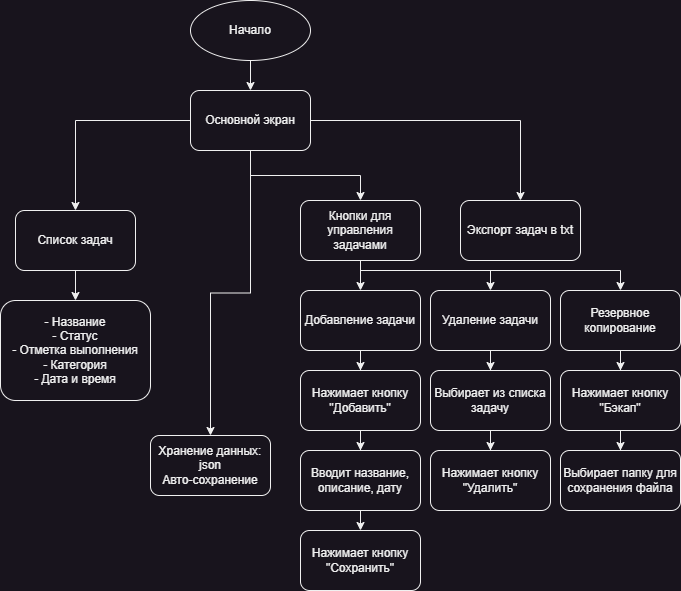

The diagram above was exported from draw.io. Its source (the exported page's mxGraphModel, read from the mxfile embedded in the PNG):
<mxGraphModel dx="1313" dy="786" grid="1" gridSize="10" guides="1" tooltips="1" connect="1" arrows="1" fold="1" page="1" pageScale="1" pageWidth="827" pageHeight="1169" math="0" shadow="0">
  <root>
    <mxCell id="0" />
    <mxCell id="1" parent="0" />
    <mxCell id="j27YRT875FW1kfULd9Tp-1" style="edgeStyle=orthogonalEdgeStyle;rounded=0;orthogonalLoop=1;jettySize=auto;html=1;" edge="1" parent="1" source="j27YRT875FW1kfULd9Tp-2" target="j27YRT875FW1kfULd9Tp-7">
      <mxGeometry relative="1" as="geometry" />
    </mxCell>
    <mxCell id="j27YRT875FW1kfULd9Tp-2" value="Начало" style="ellipse;whiteSpace=wrap;html=1;" vertex="1" parent="1">
      <mxGeometry x="260" y="150" width="120" height="60" as="geometry" />
    </mxCell>
    <mxCell id="j27YRT875FW1kfULd9Tp-3" style="edgeStyle=orthogonalEdgeStyle;rounded=0;orthogonalLoop=1;jettySize=auto;html=1;entryX=0.5;entryY=0;entryDx=0;entryDy=0;" edge="1" parent="1" source="j27YRT875FW1kfULd9Tp-7" target="j27YRT875FW1kfULd9Tp-9">
      <mxGeometry relative="1" as="geometry" />
    </mxCell>
    <mxCell id="j27YRT875FW1kfULd9Tp-4" style="edgeStyle=orthogonalEdgeStyle;rounded=0;orthogonalLoop=1;jettySize=auto;html=1;entryX=0.5;entryY=0;entryDx=0;entryDy=0;" edge="1" parent="1" source="j27YRT875FW1kfULd9Tp-7" target="j27YRT875FW1kfULd9Tp-11">
      <mxGeometry relative="1" as="geometry" />
    </mxCell>
    <mxCell id="j27YRT875FW1kfULd9Tp-5" style="edgeStyle=orthogonalEdgeStyle;rounded=0;orthogonalLoop=1;jettySize=auto;html=1;entryX=0.5;entryY=0;entryDx=0;entryDy=0;" edge="1" parent="1" source="j27YRT875FW1kfULd9Tp-7" target="j27YRT875FW1kfULd9Tp-14">
      <mxGeometry relative="1" as="geometry" />
    </mxCell>
    <mxCell id="j27YRT875FW1kfULd9Tp-6" style="edgeStyle=orthogonalEdgeStyle;rounded=0;orthogonalLoop=1;jettySize=auto;html=1;entryX=0.5;entryY=0;entryDx=0;entryDy=0;" edge="1" parent="1" source="j27YRT875FW1kfULd9Tp-7" target="j27YRT875FW1kfULd9Tp-15">
      <mxGeometry relative="1" as="geometry" />
    </mxCell>
    <mxCell id="j27YRT875FW1kfULd9Tp-7" value="Основной экран" style="rounded=1;whiteSpace=wrap;html=1;" vertex="1" parent="1">
      <mxGeometry x="260" y="240" width="120" height="60" as="geometry" />
    </mxCell>
    <mxCell id="j27YRT875FW1kfULd9Tp-8" style="edgeStyle=orthogonalEdgeStyle;rounded=0;orthogonalLoop=1;jettySize=auto;html=1;entryX=0.5;entryY=0;entryDx=0;entryDy=0;" edge="1" parent="1" source="j27YRT875FW1kfULd9Tp-9" target="j27YRT875FW1kfULd9Tp-12">
      <mxGeometry relative="1" as="geometry" />
    </mxCell>
    <mxCell id="j27YRT875FW1kfULd9Tp-9" value="Список задач" style="rounded=1;whiteSpace=wrap;html=1;" vertex="1" parent="1">
      <mxGeometry x="85" y="360" width="120" height="60" as="geometry" />
    </mxCell>
    <mxCell id="o6QJblB1Smc_fNj8Gcau-8" style="edgeStyle=orthogonalEdgeStyle;rounded=0;orthogonalLoop=1;jettySize=auto;html=1;entryX=0.5;entryY=0;entryDx=0;entryDy=0;" edge="1" parent="1" source="j27YRT875FW1kfULd9Tp-11" target="o6QJblB1Smc_fNj8Gcau-1">
      <mxGeometry relative="1" as="geometry" />
    </mxCell>
    <mxCell id="o6QJblB1Smc_fNj8Gcau-12" style="edgeStyle=orthogonalEdgeStyle;rounded=0;orthogonalLoop=1;jettySize=auto;html=1;entryX=0.5;entryY=0;entryDx=0;entryDy=0;" edge="1" parent="1" source="j27YRT875FW1kfULd9Tp-11" target="o6QJblB1Smc_fNj8Gcau-2">
      <mxGeometry relative="1" as="geometry">
        <Array as="points">
          <mxPoint x="430" y="420" />
          <mxPoint x="560" y="420" />
        </Array>
      </mxGeometry>
    </mxCell>
    <mxCell id="o6QJblB1Smc_fNj8Gcau-19" style="edgeStyle=orthogonalEdgeStyle;rounded=0;orthogonalLoop=1;jettySize=auto;html=1;entryX=0.5;entryY=0;entryDx=0;entryDy=0;" edge="1" parent="1" source="j27YRT875FW1kfULd9Tp-11" target="o6QJblB1Smc_fNj8Gcau-16">
      <mxGeometry relative="1" as="geometry">
        <Array as="points">
          <mxPoint x="430" y="420" />
          <mxPoint x="690" y="420" />
        </Array>
      </mxGeometry>
    </mxCell>
    <mxCell id="j27YRT875FW1kfULd9Tp-11" value="Кнопки для управления задачами" style="rounded=1;whiteSpace=wrap;html=1;" vertex="1" parent="1">
      <mxGeometry x="370" y="350" width="120" height="60" as="geometry" />
    </mxCell>
    <mxCell id="j27YRT875FW1kfULd9Tp-12" value="- Название&lt;div&gt;- Статус&lt;/div&gt;&lt;div&gt;- Отметка выполнения&lt;/div&gt;&lt;div&gt;- Категория&lt;/div&gt;&lt;div&gt;- Дата и время&lt;/div&gt;" style="rounded=1;whiteSpace=wrap;html=1;" vertex="1" parent="1">
      <mxGeometry x="70" y="450" width="150" height="100" as="geometry" />
    </mxCell>
    <mxCell id="j27YRT875FW1kfULd9Tp-14" value="Хранение данных:&lt;div&gt;json&lt;/div&gt;&lt;div&gt;Авто-сохранение&lt;/div&gt;" style="rounded=1;whiteSpace=wrap;html=1;" vertex="1" parent="1">
      <mxGeometry x="220" y="585" width="120" height="60" as="geometry" />
    </mxCell>
    <mxCell id="j27YRT875FW1kfULd9Tp-15" value="Экспорт задач в txt" style="rounded=1;whiteSpace=wrap;html=1;" vertex="1" parent="1">
      <mxGeometry x="530" y="350" width="120" height="60" as="geometry" />
    </mxCell>
    <mxCell id="o6QJblB1Smc_fNj8Gcau-9" style="edgeStyle=orthogonalEdgeStyle;rounded=0;orthogonalLoop=1;jettySize=auto;html=1;entryX=0.5;entryY=0;entryDx=0;entryDy=0;" edge="1" parent="1" source="o6QJblB1Smc_fNj8Gcau-1" target="o6QJblB1Smc_fNj8Gcau-5">
      <mxGeometry relative="1" as="geometry" />
    </mxCell>
    <mxCell id="o6QJblB1Smc_fNj8Gcau-1" value="Добавление задачи" style="rounded=1;whiteSpace=wrap;html=1;" vertex="1" parent="1">
      <mxGeometry x="370" y="440" width="120" height="60" as="geometry" />
    </mxCell>
    <mxCell id="o6QJblB1Smc_fNj8Gcau-13" style="edgeStyle=orthogonalEdgeStyle;rounded=0;orthogonalLoop=1;jettySize=auto;html=1;entryX=0.5;entryY=0;entryDx=0;entryDy=0;" edge="1" parent="1" source="o6QJblB1Smc_fNj8Gcau-2" target="o6QJblB1Smc_fNj8Gcau-3">
      <mxGeometry relative="1" as="geometry" />
    </mxCell>
    <mxCell id="o6QJblB1Smc_fNj8Gcau-2" value="Удаление задачи" style="rounded=1;whiteSpace=wrap;html=1;" vertex="1" parent="1">
      <mxGeometry x="500" y="440" width="120" height="60" as="geometry" />
    </mxCell>
    <mxCell id="o6QJblB1Smc_fNj8Gcau-15" style="edgeStyle=orthogonalEdgeStyle;rounded=0;orthogonalLoop=1;jettySize=auto;html=1;entryX=0.5;entryY=0;entryDx=0;entryDy=0;" edge="1" parent="1" source="o6QJblB1Smc_fNj8Gcau-3" target="o6QJblB1Smc_fNj8Gcau-4">
      <mxGeometry relative="1" as="geometry" />
    </mxCell>
    <mxCell id="o6QJblB1Smc_fNj8Gcau-3" value="Выбирает из списка задачу" style="rounded=1;whiteSpace=wrap;html=1;" vertex="1" parent="1">
      <mxGeometry x="500" y="520" width="120" height="60" as="geometry" />
    </mxCell>
    <mxCell id="o6QJblB1Smc_fNj8Gcau-4" value="Нажимает кнопку &quot;Удалить&quot;" style="rounded=1;whiteSpace=wrap;html=1;" vertex="1" parent="1">
      <mxGeometry x="500" y="600" width="120" height="60" as="geometry" />
    </mxCell>
    <mxCell id="o6QJblB1Smc_fNj8Gcau-10" style="edgeStyle=orthogonalEdgeStyle;rounded=0;orthogonalLoop=1;jettySize=auto;html=1;entryX=0.5;entryY=0;entryDx=0;entryDy=0;" edge="1" parent="1" source="o6QJblB1Smc_fNj8Gcau-5" target="o6QJblB1Smc_fNj8Gcau-6">
      <mxGeometry relative="1" as="geometry" />
    </mxCell>
    <mxCell id="o6QJblB1Smc_fNj8Gcau-5" value="Нажимает кнопку &quot;Добавить&quot;" style="rounded=1;whiteSpace=wrap;html=1;" vertex="1" parent="1">
      <mxGeometry x="370" y="520" width="120" height="60" as="geometry" />
    </mxCell>
    <mxCell id="o6QJblB1Smc_fNj8Gcau-11" style="edgeStyle=orthogonalEdgeStyle;rounded=0;orthogonalLoop=1;jettySize=auto;html=1;" edge="1" parent="1" source="o6QJblB1Smc_fNj8Gcau-6">
      <mxGeometry relative="1" as="geometry">
        <mxPoint x="430" y="680" as="targetPoint" />
      </mxGeometry>
    </mxCell>
    <mxCell id="o6QJblB1Smc_fNj8Gcau-6" value="Вводит название, описание, дату" style="rounded=1;whiteSpace=wrap;html=1;" vertex="1" parent="1">
      <mxGeometry x="370" y="600" width="120" height="60" as="geometry" />
    </mxCell>
    <mxCell id="o6QJblB1Smc_fNj8Gcau-7" value="Нажимает кнопку &quot;Сохранить&quot;" style="rounded=1;whiteSpace=wrap;html=1;" vertex="1" parent="1">
      <mxGeometry x="370" y="680" width="120" height="60" as="geometry" />
    </mxCell>
    <mxCell id="o6QJblB1Smc_fNj8Gcau-20" style="edgeStyle=orthogonalEdgeStyle;rounded=0;orthogonalLoop=1;jettySize=auto;html=1;entryX=0.5;entryY=0;entryDx=0;entryDy=0;" edge="1" parent="1" source="o6QJblB1Smc_fNj8Gcau-16" target="o6QJblB1Smc_fNj8Gcau-17">
      <mxGeometry relative="1" as="geometry" />
    </mxCell>
    <mxCell id="o6QJblB1Smc_fNj8Gcau-16" value="Резервное копирование" style="rounded=1;whiteSpace=wrap;html=1;" vertex="1" parent="1">
      <mxGeometry x="630" y="440" width="120" height="60" as="geometry" />
    </mxCell>
    <mxCell id="o6QJblB1Smc_fNj8Gcau-21" style="edgeStyle=orthogonalEdgeStyle;rounded=0;orthogonalLoop=1;jettySize=auto;html=1;entryX=0.5;entryY=0;entryDx=0;entryDy=0;" edge="1" parent="1" source="o6QJblB1Smc_fNj8Gcau-17" target="o6QJblB1Smc_fNj8Gcau-18">
      <mxGeometry relative="1" as="geometry" />
    </mxCell>
    <mxCell id="o6QJblB1Smc_fNj8Gcau-17" value="Нажимает кнопку &quot;Бэкап&quot;" style="rounded=1;whiteSpace=wrap;html=1;" vertex="1" parent="1">
      <mxGeometry x="630" y="520" width="120" height="60" as="geometry" />
    </mxCell>
    <mxCell id="o6QJblB1Smc_fNj8Gcau-18" value="Выбирает папку для сохранения файла" style="rounded=1;whiteSpace=wrap;html=1;" vertex="1" parent="1">
      <mxGeometry x="630" y="600" width="120" height="60" as="geometry" />
    </mxCell>
  </root>
</mxGraphModel>